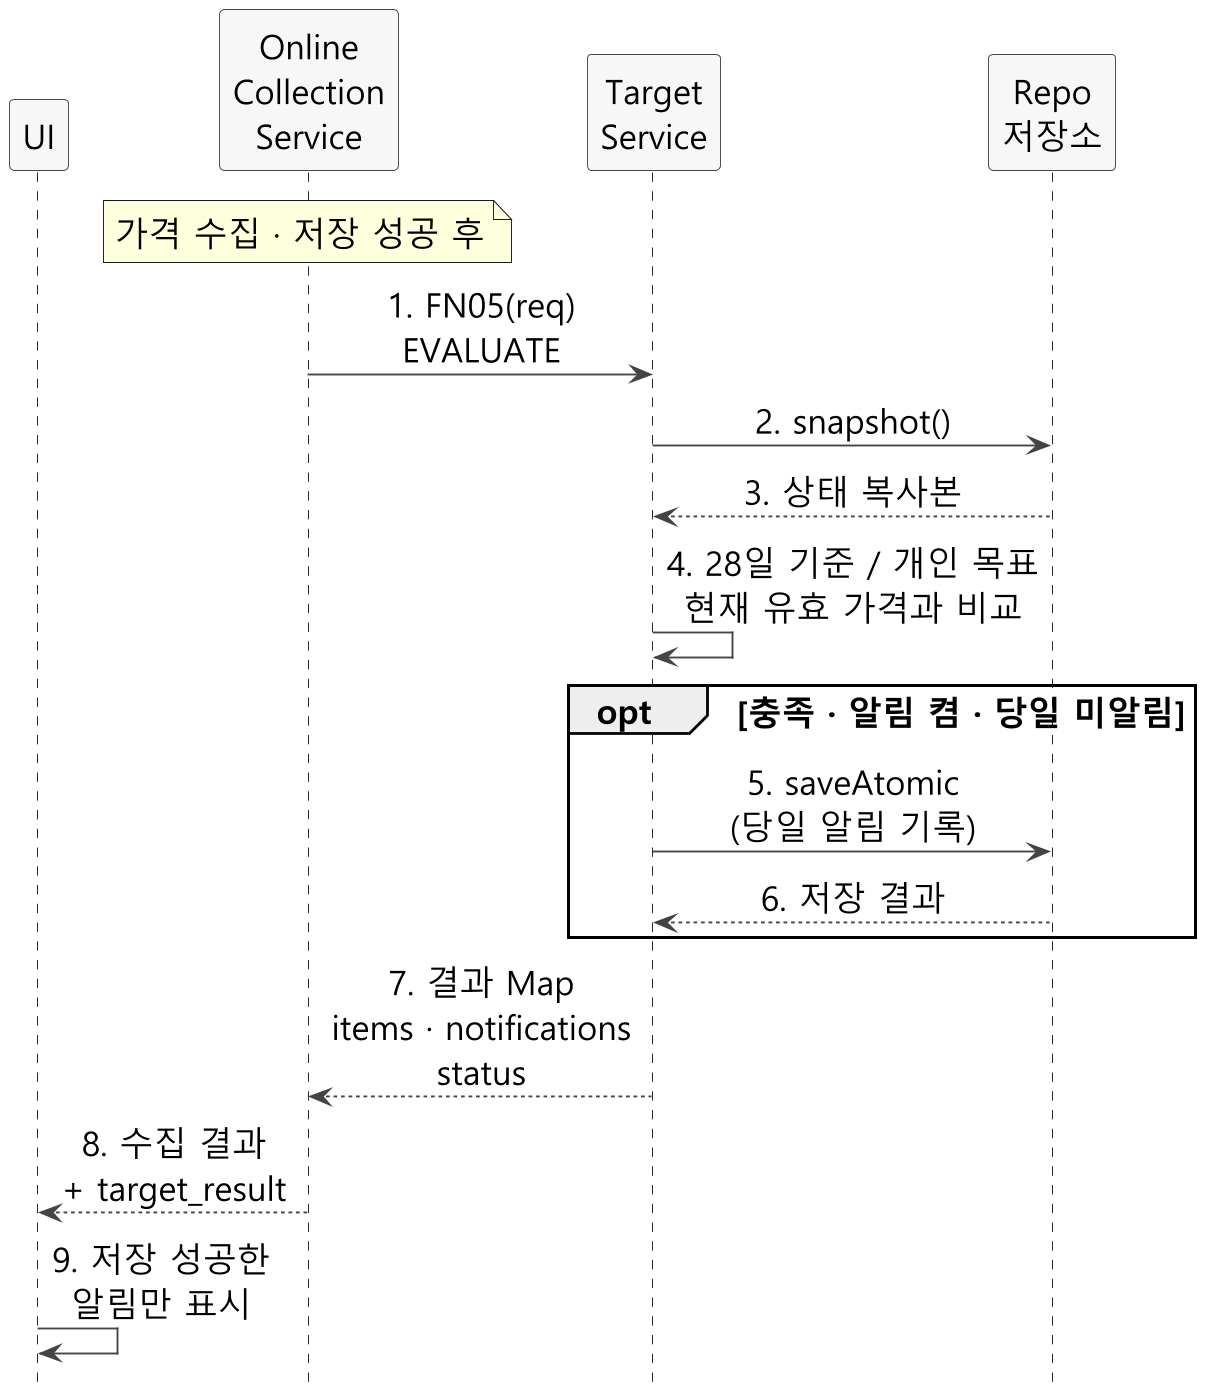

The diagram above was rendered by PlantUML. Its source (embedded in the PNG):
@startuml
skinparam dpi 180
skinparam shadowing false
skinparam defaultFontName "Malgun Gothic"
skinparam defaultFontSize 18
skinparam sequenceMessageAlign center
skinparam ParticipantBackgroundColor #F7F7F7
skinparam ParticipantBorderColor #444444
skinparam ArrowColor #444444
skinparam LifeLineBorderColor #888888
hide footbox
participant "UI" as UI
participant "Online\nCollection\nService" as C
participant "Target\nService" as S
participant "Repo\n저장소" as R
note over C : 가격 수집 · 저장 성공 후
C -> S : 1. FN05(req)\nEVALUATE
S -> R : 2. snapshot()
R --> S : 3. 상태 복사본
S -> S : 4. 28일 기준 / 개인 목표\n현재 유효 가격과 비교
opt 충족 · 알림 켬 · 당일 미알림
 S -> R : 5. saveAtomic\n(당일 알림 기록)
 R --> S : 6. 저장 결과
end
S --> C : 7. 결과 Map\nitems · notifications\nstatus
C --> UI : 8. 수집 결과\n+ target_result
UI -> UI : 9. 저장 성공한\n알림만 표시
@enduml